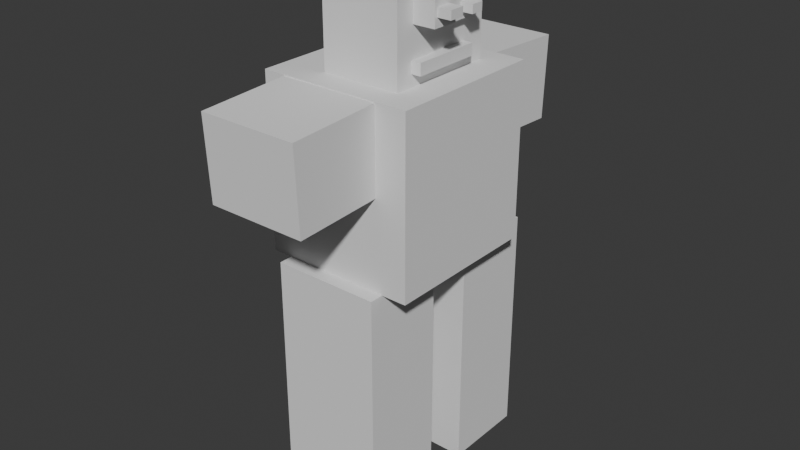 # Source: mykyta.blend  (saved by Blender 5.2.45; exported with 4.5.12 LTS)
import bpy
from mathutils import Matrix  # noqa: F401  (used for matrix-valued properties, if any)

bpy.ops.wm.read_factory_settings(use_empty=True)
scene = bpy.context.scene
scene.name = 'Scene'

# ---- collections
col_collection = bpy.data.collections.new('Collection'); scene.collection.children.link(col_collection)

# ---- world
world_world = bpy.data.worlds.new('World'); scene.world = world_world
world_world.use_nodes = True; world_world.node_tree.nodes.clear()
_N = world_world.node_tree.nodes; _L = world_world.node_tree.links
n0 = _N.new('ShaderNodeOutputWorld'); n0.name = 'World Output'; n0.location = (200, 100)
n1 = _N.new('ShaderNodeBackground'); n1.name = 'Background'; n1.location = (-200, 100)
n1.inputs[0].default_value = (0.05088, 0.05088, 0.05088, 1.0)
_L.new(n1.outputs[0], n0.inputs[0])
n0.is_active_output = True
world_world.color = (0.05088, 0.05088, 0.05088)
world_world.sun_shadow_jitter_overblur = 0.0

# ---- meshes
me_cube_006 = bpy.data.meshes.new('Cube.006')
me_cube_006.from_pydata([(-1.11, -1.159, -1.252), (-1.11, -1.159, 1.252), (-1.11, 1.159, -1.252), (-1.11, 1.159, 1.252), (1.11, -1.159, -1.252), (1.11, -1.159, 1.252), (1.11, 1.159, -1.252), (1.11, 1.159, 1.252)], [], [(0, 1, 3, 2), (2, 3, 7, 6), (6, 7, 5, 4), (4, 5, 1, 0), (2, 6, 4, 0), (7, 3, 1, 5)])
_uv = me_cube_006.uv_layers.new(name='UVMap')
_uv.uv.foreach_set('vector', [0.375, 0.0, 0.625, 0.0, 0.625, 0.25, 0.375, 0.25, 0.375, 0.25, 0.625, 0.25, 0.625, 0.5, 0.375, 0.5, 0.375, 0.5, 0.625, 0.5, 0.625, 0.75, 0.375, 0.75, 0.375, 0.75, 0.625, 0.75, 0.625, 1.0, 0.375, 1.0, 0.125, 0.5, 0.375, 0.5, 0.375, 0.75, 0.125, 0.75, 0.625, 0.5, 0.875, 0.5, 0.875, 0.75, 0.625, 0.75])
me_cube_006.update()
me_cube_008 = bpy.data.meshes.new('Cube.008')
me_cube_008.from_pydata([(-0.5641, -0.4822, -0.5968), (-0.5641, -0.4822, 0.5968), (-0.5641, 0.4822, -0.5968), (-0.5641, 0.4822, 0.5968), (0.5641, -0.4822, -0.5968), (0.5641, -0.4822, 0.5968), (0.5641, 0.4822, -0.5968), (0.5641, 0.4822, 0.5968)], [], [(0, 1, 3, 2), (2, 3, 7, 6), (6, 7, 5, 4), (4, 5, 1, 0), (2, 6, 4, 0), (7, 3, 1, 5)])
_uv = me_cube_008.uv_layers.new(name='UVMap')
_uv.uv.foreach_set('vector', [0.375, 0.0, 0.625, 0.0, 0.625, 0.25, 0.375, 0.25, 0.375, 0.25, 0.625, 0.25, 0.625, 0.5, 0.375, 0.5, 0.375, 0.5, 0.625, 0.5, 0.625, 0.75, 0.375, 0.75, 0.375, 0.75, 0.625, 0.75, 0.625, 1.0, 0.375, 1.0, 0.125, 0.5, 0.375, 0.5, 0.375, 0.75, 0.125, 0.75, 0.625, 0.5, 0.875, 0.5, 0.875, 0.75, 0.625, 0.75])
me_cube_008.update()
me_cube_009 = bpy.data.meshes.new('Cube.009')
me_cube_009.from_pydata([(-0.7782, -0.6159, -1.711), (-0.7782, -0.6159, 1.711), (-0.7782, 0.6159, -1.711), (-0.7782, 0.6159, 1.711), (0.7782, -0.6159, -1.711), (0.7782, -0.6159, 1.711), (0.7782, 0.6159, -1.711), (0.7782, 0.6159, 1.711)], [], [(0, 1, 3, 2), (2, 3, 7, 6), (6, 7, 5, 4), (4, 5, 1, 0), (2, 6, 4, 0), (7, 3, 1, 5)])
_uv = me_cube_009.uv_layers.new(name='UVMap')
_uv.uv.foreach_set('vector', [0.375, 0.0, 0.625, 0.0, 0.625, 0.25, 0.375, 0.25, 0.375, 0.25, 0.625, 0.25, 0.625, 0.5, 0.375, 0.5, 0.375, 0.5, 0.625, 0.5, 0.625, 0.75, 0.375, 0.75, 0.375, 0.75, 0.625, 0.75, 0.625, 1.0, 0.375, 1.0, 0.125, 0.5, 0.375, 0.5, 0.375, 0.75, 0.125, 0.75, 0.625, 0.5, 0.875, 0.5, 0.875, 0.75, 0.625, 0.75])
me_cube_009.update()
me_cube_012 = bpy.data.meshes.new('Cube.012')
me_cube_012.from_pydata([(-0.572, -0.8063, -0.7353), (-0.572, -0.8063, 0.7353), (-0.572, 0.8063, -0.7353), (-0.572, 0.8063, 0.7353), (0.572, -0.8063, -0.7353), (0.572, -0.8063, 0.7353), (0.572, 0.8063, -0.7353), (0.572, 0.8063, 0.7353)], [], [(0, 1, 3, 2), (2, 3, 7, 6), (6, 7, 5, 4), (4, 5, 1, 0), (2, 6, 4, 0), (7, 3, 1, 5)])
_uv = me_cube_012.uv_layers.new(name='UVMap')
_uv.uv.foreach_set('vector', [0.375, 0.0, 0.625, 0.0, 0.625, 0.25, 0.375, 0.25, 0.375, 0.25, 0.625, 0.25, 0.625, 0.5, 0.375, 0.5, 0.375, 0.5, 0.625, 0.5, 0.625, 0.75, 0.375, 0.75, 0.375, 0.75, 0.625, 0.75, 0.625, 1.0, 0.375, 1.0, 0.125, 0.5, 0.375, 0.5, 0.375, 0.75, 0.125, 0.75, 0.625, 0.5, 0.875, 0.5, 0.875, 0.75, 0.625, 0.75])
me_cube_012.update()
me_cube_013 = bpy.data.meshes.new('Cube.013')
me_cube_013.from_pydata([(-0.1915, -0.177, -0.1577), (-0.1915, -0.177, 0.1577), (-0.1915, 0.177, -0.1577), (-0.1915, 0.177, 0.1577), (0.1915, -0.177, -0.1577), (0.1915, -0.177, 0.1577), (0.1915, 0.177, -0.1577), (0.1915, 0.177, 0.1577)], [], [(0, 1, 3, 2), (2, 3, 7, 6), (6, 7, 5, 4), (4, 5, 1, 0), (2, 6, 4, 0), (7, 3, 1, 5)])
_uv = me_cube_013.uv_layers.new(name='UVMap')
_uv.uv.foreach_set('vector', [0.375, 0.0, 0.625, 0.0, 0.625, 0.25, 0.375, 0.25, 0.375, 0.25, 0.625, 0.25, 0.625, 0.5, 0.375, 0.5, 0.375, 0.5, 0.625, 0.5, 0.625, 0.75, 0.375, 0.75, 0.375, 0.75, 0.625, 0.75, 0.625, 1.0, 0.375, 1.0, 0.125, 0.5, 0.375, 0.5, 0.375, 0.75, 0.125, 0.75, 0.625, 0.5, 0.875, 0.5, 0.875, 0.75, 0.625, 0.75])
me_cube_013.update()
me_cube_014 = bpy.data.meshes.new('Cube.014')
me_cube_014.from_pydata([(-0.2276, -0.1677, -0.05109), (-0.2276, -0.1677, 0.05109), (-0.2276, 0.1677, -0.05109), (-0.2276, 0.1677, 0.05109), (0.2276, -0.1677, -0.05109), (0.2276, -0.1677, 0.05109), (0.2276, 0.1677, -0.05109), (0.2276, 0.1677, 0.05109)], [], [(0, 1, 3, 2), (2, 3, 7, 6), (6, 7, 5, 4), (4, 5, 1, 0), (2, 6, 4, 0), (7, 3, 1, 5)])
_uv = me_cube_014.uv_layers.new(name='UVMap')
_uv.uv.foreach_set('vector', [0.375, 0.0, 0.625, 0.0, 0.625, 0.25, 0.375, 0.25, 0.375, 0.25, 0.625, 0.25, 0.625, 0.5, 0.375, 0.5, 0.375, 0.5, 0.625, 0.5, 0.625, 0.75, 0.375, 0.75, 0.375, 0.75, 0.625, 0.75, 0.625, 1.0, 0.375, 1.0, 0.125, 0.5, 0.375, 0.5, 0.375, 0.75, 0.125, 0.75, 0.625, 0.5, 0.875, 0.5, 0.875, 0.75, 0.625, 0.75])
me_cube_014.update()
me_cube_015 = bpy.data.meshes.new('Cube.015')
me_cube_015.from_pydata([(-0.4972, -0.08211, -0.06816), (-0.4972, -0.08211, 0.06816), (-0.4972, 0.08211, -0.06816), (-0.4972, 0.08211, 0.06816), (0.4972, -0.08211, -0.06816), (0.4972, -0.08211, 0.06816), (0.4972, 0.08211, -0.06816), (0.4972, 0.08211, 0.06816)], [], [(0, 1, 3, 2), (2, 3, 7, 6), (6, 7, 5, 4), (4, 5, 1, 0), (2, 6, 4, 0), (7, 3, 1, 5)])
_uv = me_cube_015.uv_layers.new(name='UVMap')
_uv.uv.foreach_set('vector', [0.375, 0.0, 0.625, 0.0, 0.625, 0.25, 0.375, 0.25, 0.375, 0.25, 0.625, 0.25, 0.625, 0.5, 0.375, 0.5, 0.375, 0.5, 0.625, 0.5, 0.625, 0.75, 0.375, 0.75, 0.375, 0.75, 0.625, 0.75, 0.625, 1.0, 0.375, 1.0, 0.125, 0.5, 0.375, 0.5, 0.375, 0.75, 0.125, 0.75, 0.625, 0.5, 0.875, 0.5, 0.875, 0.75, 0.625, 0.75])
me_cube_015.update()
me_cube_016 = bpy.data.meshes.new('Cube.016')
me_cube_016.from_pydata([(-0.09257, -0.06025, -0.08957), (-0.09257, -0.06025, 0.08957), (-0.09257, 0.06025, -0.08957), (-0.09257, 0.06025, 0.08957), (0.09257, -0.06025, -0.08957), (0.09257, -0.06025, 0.08957), (0.09257, 0.06025, -0.08957), (0.09257, 0.06025, 0.08957)], [], [(0, 1, 3, 2), (2, 3, 7, 6), (6, 7, 5, 4), (4, 5, 1, 0), (2, 6, 4, 0), (7, 3, 1, 5)])
_uv = me_cube_016.uv_layers.new(name='UVMap')
_uv.uv.foreach_set('vector', [0.375, 0.0, 0.625, 0.0, 0.625, 0.25, 0.375, 0.25, 0.375, 0.25, 0.625, 0.25, 0.625, 0.5, 0.375, 0.5, 0.375, 0.5, 0.625, 0.5, 0.625, 0.75, 0.375, 0.75, 0.375, 0.75, 0.625, 0.75, 0.625, 1.0, 0.375, 1.0, 0.125, 0.5, 0.375, 0.5, 0.375, 0.75, 0.125, 0.75, 0.625, 0.5, 0.875, 0.5, 0.875, 0.75, 0.625, 0.75])
me_cube_016.update()
me_cube_017 = bpy.data.meshes.new('Cube.017')
me_cube_017.from_pydata([(-0.109, -0.05993, -0.09741), (-0.109, -0.05993, 0.09741), (-0.109, 0.05993, -0.09741), (-0.109, 0.05993, 0.09741), (0.109, -0.05993, -0.09741), (0.109, -0.05993, 0.09741), (0.109, 0.05993, -0.09741), (0.109, 0.05993, 0.09741)], [], [(0, 1, 3, 2), (2, 3, 7, 6), (6, 7, 5, 4), (4, 5, 1, 0), (2, 6, 4, 0), (7, 3, 1, 5)])
_uv = me_cube_017.uv_layers.new(name='UVMap')
_uv.uv.foreach_set('vector', [0.375, 0.0, 0.625, 0.0, 0.625, 0.25, 0.375, 0.25, 0.375, 0.25, 0.625, 0.25, 0.625, 0.5, 0.375, 0.5, 0.375, 0.5, 0.625, 0.5, 0.625, 0.75, 0.375, 0.75, 0.375, 0.75, 0.625, 0.75, 0.625, 1.0, 0.375, 1.0, 0.125, 0.5, 0.375, 0.5, 0.375, 0.75, 0.125, 0.75, 0.625, 0.5, 0.875, 0.5, 0.875, 0.75, 0.625, 0.75])
me_cube_017.update()
me_cube_019 = bpy.data.meshes.new('Cube.019')
me_cube_019.from_pydata([(-0.7782, -0.6159, -1.711), (-0.7782, -0.6159, 1.711), (-0.7782, 0.6159, -1.711), (-0.7782, 0.6159, 1.711), (0.7782, -0.6159, -1.711), (0.7782, -0.6159, 1.711), (0.7782, 0.6159, -1.711), (0.7782, 0.6159, 1.711)], [], [(0, 1, 3, 2), (2, 3, 7, 6), (6, 7, 5, 4), (4, 5, 1, 0), (2, 6, 4, 0), (7, 3, 1, 5)])
_uv = me_cube_019.uv_layers.new(name='UVMap')
_uv.uv.foreach_set('vector', [0.375, 0.0, 0.625, 0.0, 0.625, 0.25, 0.375, 0.25, 0.375, 0.25, 0.625, 0.25, 0.625, 0.5, 0.375, 0.5, 0.375, 0.5, 0.625, 0.5, 0.625, 0.75, 0.375, 0.75, 0.375, 0.75, 0.625, 0.75, 0.625, 1.0, 0.375, 1.0, 0.125, 0.5, 0.375, 0.5, 0.375, 0.75, 0.125, 0.75, 0.625, 0.5, 0.875, 0.5, 0.875, 0.75, 0.625, 0.75])
me_cube_019.update()
me_cube_020 = bpy.data.meshes.new('Cube.020')
me_cube_020.from_pydata([(-0.5641, -0.4822, -0.5968), (-0.5641, -0.4822, 0.5968), (-0.5641, 0.4822, -0.5968), (-0.5641, 0.4822, 0.5968), (0.5641, -0.4822, -0.5968), (0.5641, -0.4822, 0.5968), (0.5641, 0.4822, -0.5968), (0.5641, 0.4822, 0.5968)], [], [(0, 1, 3, 2), (2, 3, 7, 6), (6, 7, 5, 4), (4, 5, 1, 0), (2, 6, 4, 0), (7, 3, 1, 5)])
_uv = me_cube_020.uv_layers.new(name='UVMap')
_uv.uv.foreach_set('vector', [0.375, 0.0, 0.625, 0.0, 0.625, 0.25, 0.375, 0.25, 0.375, 0.25, 0.625, 0.25, 0.625, 0.5, 0.375, 0.5, 0.375, 0.5, 0.625, 0.5, 0.625, 0.75, 0.375, 0.75, 0.375, 0.75, 0.625, 0.75, 0.625, 1.0, 0.375, 1.0, 0.125, 0.5, 0.375, 0.5, 0.375, 0.75, 0.125, 0.75, 0.625, 0.5, 0.875, 0.5, 0.875, 0.75, 0.625, 0.75])
me_cube_020.update()
arm_armature = bpy.data.armatures.new('Armature')  # bones are not reproduced

# ---- objects
ob_cube = bpy.data.objects.new('Cube', me_cube_006)
ob_cube_002 = bpy.data.objects.new('Cube.002', me_cube_008)
ob_cube_003 = bpy.data.objects.new('Cube.003', me_cube_009)
ob_cube_006 = bpy.data.objects.new('Cube.006', me_cube_012)
ob_cube_007 = bpy.data.objects.new('Cube.007', me_cube_013)
ob_cube_008 = bpy.data.objects.new('Cube.008', me_cube_014)
ob_cube_009 = bpy.data.objects.new('Cube.009', me_cube_015)
ob_cube_010 = bpy.data.objects.new('Cube.010', me_cube_016)
ob_cube_011 = bpy.data.objects.new('Cube.011', me_cube_017)
ob_cube_004 = bpy.data.objects.new('Cube.004', me_cube_019)
ob_cube_001 = bpy.data.objects.new('Cube.001', me_cube_020)
ob_armature = bpy.data.objects.new('Armature', arm_armature)

# ---- transforms, parenting, visibility, modifiers, constraints
ob_cube.parent = ob_armature
ob_cube.matrix_parent_inverse = Matrix(((1.0, -0.0, 0.0, -8.888), (-0.0, 1.0, -0.0, -0.04764), (0.0, -0.0, 0.4544, -3.15), (-0.0, 0.0, -0.0, 1.0)))
ob_cube.location = (7.777, 0.02009, 8.015)
_vg = ob_cube.vertex_groups.new(name='Bone')
for _i, _w in zip([2, 3, 6], [0.3808, 0.006537, 0.001574]): _vg.add([_i], _w, 'REPLACE')
_vg = ob_cube.vertex_groups.new(name='Bone.005')
_vg = ob_cube.vertex_groups.new(name='Bone.006')
for _i, _w in zip([0, 1, 3, 4, 5, 7], [0.04609, 0.7729, 0.07036, 0.05589, 0.8868, 0.08206]): _vg.add([_i], _w, 'REPLACE')
_vg = ob_cube.vertex_groups.new(name='Bone.008')
_vg = ob_cube.vertex_groups.new(name='Bone.007')
for _i, _w in zip([1, 2, 3, 5, 6, 7], [0.1095, 0.06968, 0.8468, 0.05424, 0.05139, 0.8348]): _vg.add([_i], _w, 'REPLACE')
_vg = ob_cube.vertex_groups.new(name='Bone.009')
_vg = ob_cube.vertex_groups.new(name='Bone.001')
for _i, _w in zip([2, 4, 6, 7], [0.07668, 0.05558, 0.8277, 0.06381]): _vg.add([_i], _w, 'REPLACE')
_vg = ob_cube.vertex_groups.new(name='Bone.004')
_vg = ob_cube.vertex_groups.new(name='Bone.002')
for _i, _w in zip([0, 1, 2, 3, 4, 5, 6], [0.466, 0.05721, 0.4217, 0.02157, 0.4406, 0.002313, 0.05608]): _vg.add([_i], _w, 'REPLACE')
_vg = ob_cube.vertex_groups.new(name='Bone.003')
for _i, _w in zip([0, 1, 2, 4, 5, 6], [0.4412, 0.05109, 0.0318, 0.4371, 0.0007081, 0.01058]): _vg.add([_i], _w, 'REPLACE')
_m = ob_cube.modifiers.new('Armature', 'ARMATURE')
_m.object = ob_armature
ob_cube_002.parent = ob_armature
ob_cube_002.matrix_parent_inverse = Matrix(((1.0, -0.0, 0.0, -8.888), (-0.0, 1.0, -0.0, -0.04764), (0.0, -0.0, 0.4544, -3.15), (-0.0, 0.0, -0.0, 1.0)))
ob_cube_002.location = (7.713, 1.724, 8.627)
ob_cube_002.rotation_euler = (4.575e-08, -3.095, 1.571)
ob_cube_002.scale = (1.246, 1.492, 1.0)
_vg = ob_cube_002.vertex_groups.new(name='Bone')
_vg = ob_cube_002.vertex_groups.new(name='Bone.005')
_vg = ob_cube_002.vertex_groups.new(name='Bone.006')
_vg = ob_cube_002.vertex_groups.new(name='Bone.008')
_vg = ob_cube_002.vertex_groups.new(name='Bone.007')
_vg = ob_cube_002.vertex_groups.new(name='Bone.009')
_vg.add([0, 1, 2, 3, 4, 5, 6, 7], 1.0, 'REPLACE')
_vg = ob_cube_002.vertex_groups.new(name='Bone.001')
_vg = ob_cube_002.vertex_groups.new(name='Bone.004')
_vg = ob_cube_002.vertex_groups.new(name='Bone.002')
_vg = ob_cube_002.vertex_groups.new(name='Bone.003')
_m = ob_cube_002.modifiers.new('Armature', 'ARMATURE')
_m.object = ob_armature
ob_cube_003.parent = ob_armature
ob_cube_003.matrix_parent_inverse = Matrix(((1.0, -0.0, 0.0, -8.888), (-0.0, 1.0, -0.0, -0.04764), (0.0, -0.0, 0.4544, -3.15), (-0.0, 0.0, -0.0, 1.0)))
ob_cube_003.location = (7.741, -0.7243, 5.052)
ob_cube_003.rotation_euler = (-0.0, 3.142, -0.0)
_vg = ob_cube_003.vertex_groups.new(name='Bone')
_vg = ob_cube_003.vertex_groups.new(name='Bone.005')
_vg = ob_cube_003.vertex_groups.new(name='Bone.006')
_vg = ob_cube_003.vertex_groups.new(name='Bone.008')
_vg = ob_cube_003.vertex_groups.new(name='Bone.007')
_vg = ob_cube_003.vertex_groups.new(name='Bone.009')
_vg = ob_cube_003.vertex_groups.new(name='Bone.001')
_vg = ob_cube_003.vertex_groups.new(name='Bone.004')
_vg = ob_cube_003.vertex_groups.new(name='Bone.002')
for _i, _w in zip([0, 1, 2, 3, 4, 5, 6, 7], [0.5216, 0.01212, 0.9204, 0.05123, 0.5391, 0.03338, 0.8952, 0.06141]): _vg.add([_i], _w, 'REPLACE')
_vg = ob_cube_003.vertex_groups.new(name='Bone.003')
for _i, _w in zip([0, 1, 2, 3, 4, 5, 6, 7], [0.4784, 0.9689, 0.0796, 0.9488, 0.4609, 0.9583, 0.1048, 0.9386]): _vg.add([_i], _w, 'REPLACE')
_m = ob_cube_003.modifiers.new('Armature', 'ARMATURE')
_m.object = ob_armature
ob_cube_006.parent = ob_armature
ob_cube_006.matrix_parent_inverse = Matrix(((1.0, -0.0, 0.0, -8.888), (-0.0, 1.0, -0.0, -0.04764), (0.0, -0.0, 0.4544, -3.15), (-0.0, 0.0, -0.0, 1.0)))
ob_cube_006.location = (7.886, 0.03746, 10.0)
_vg = ob_cube_006.vertex_groups.new(name='Bone')
_vg = ob_cube_006.vertex_groups.new(name='Bone.005')
for _i, _w in zip([1, 2, 3, 4, 5, 6, 7], [0.2431, 0.05985, 0.3931, 0.03175, 0.3055, 0.05562, 0.7152]): _vg.add([_i], _w, 'REPLACE')
_vg = ob_cube_006.vertex_groups.new(name='Bone.006')
for _i, _w in zip([0, 1, 2, 3, 4, 5, 6, 7], [0.9068, 0.5671, 0.1355, 0.2339, 0.8515, 0.5314, 0.06869, 0.1019]): _vg.add([_i], _w, 'REPLACE')
_vg = ob_cube_006.vertex_groups.new(name='Bone.008')
_vg = ob_cube_006.vertex_groups.new(name='Bone.007')
for _i, _w in zip([0, 1, 2, 3, 4, 5, 6, 7], [0.06956, 0.1897, 0.8047, 0.373, 0.1076, 0.1631, 0.8757, 0.183]): _vg.add([_i], _w, 'REPLACE')
_vg = ob_cube_006.vertex_groups.new(name='Bone.009')
_vg = ob_cube_006.vertex_groups.new(name='Bone.001')
_vg = ob_cube_006.vertex_groups.new(name='Bone.004')
_vg = ob_cube_006.vertex_groups.new(name='Bone.002')
_vg = ob_cube_006.vertex_groups.new(name='Bone.003')
_m = ob_cube_006.modifiers.new('Armature', 'ARMATURE')
_m.object = ob_armature
ob_cube_007.parent = ob_armature
ob_cube_007.matrix_parent_inverse = Matrix(((1.0, -0.0, 0.0, -8.888), (-0.0, 1.0, -0.0, -0.04764), (0.0, -0.0, 0.4544, -3.15), (-0.0, 0.0, -0.0, 1.0)))
ob_cube_007.location = (8.616, -0.2986, 10.2)
ob_cube_007.rotation_euler = (1.571, -0.0, 1.571)
_vg = ob_cube_007.vertex_groups.new(name='Bone')
_vg = ob_cube_007.vertex_groups.new(name='Bone.005')
for _i, _w in zip([0, 1, 2, 3, 4, 5, 6, 7], [0.9469, 0.9508, 0.939, 0.9477, 0.935, 0.9444, 0.9121, 0.939]): _vg.add([_i], _w, 'REPLACE')
_vg = ob_cube_007.vertex_groups.new(name='Bone.006')
_vg = ob_cube_007.vertex_groups.new(name='Bone.008')
for _i, _w in zip([0, 1, 2, 3, 4, 5, 6, 7], [0.05312, 0.04839, 0.06104, 0.05231, 0.06498, 0.05565, 0.08792, 0.06098]): _vg.add([_i], _w, 'REPLACE')
_vg = ob_cube_007.vertex_groups.new(name='Bone.007')
_vg = ob_cube_007.vertex_groups.new(name='Bone.009')
_vg = ob_cube_007.vertex_groups.new(name='Bone.001')
_vg = ob_cube_007.vertex_groups.new(name='Bone.004')
_vg = ob_cube_007.vertex_groups.new(name='Bone.002')
_vg = ob_cube_007.vertex_groups.new(name='Bone.003')
_m = ob_cube_007.modifiers.new('Armature', 'ARMATURE')
_m.object = ob_armature
ob_cube_008.parent = ob_armature
ob_cube_008.matrix_parent_inverse = Matrix(((1.0, -0.0, 0.0, -8.888), (-0.0, 1.0, -0.0, -0.04764), (0.0, -0.0, 0.4544, -3.15), (-0.0, 0.0, -0.0, 1.0)))
ob_cube_008.location = (8.509, 0.3626, 10.09)
ob_cube_008.rotation_euler = (1.571, -0.0, 1.571)
_vg = ob_cube_008.vertex_groups.new(name='Bone')
for _i, _w in zip([0, 1, 2, 3, 4, 5, 6, 7], [0.03087, 0.02683, 0.05633, 0.04845, 0.01544, 0.01357, 0.0197, 0.01819]): _vg.add([_i], _w, 'REPLACE')
_vg = ob_cube_008.vertex_groups.new(name='Bone.005')
for _i, _w in zip([0, 1, 2, 3, 4, 5, 6, 7], [0.8787, 0.8848, 0.831, 0.8523, 0.9018, 0.9047, 0.8955, 0.8977]): _vg.add([_i], _w, 'REPLACE')
_vg = ob_cube_008.vertex_groups.new(name='Bone.006')
for _i, _w in zip([0, 1, 2, 3, 4, 5, 6, 7], [0.03087, 0.02683, 0.05633, 0.04845, 0.01544, 0.01357, 0.0197, 0.01819]): _vg.add([_i], _w, 'REPLACE')
_vg = ob_cube_008.vertex_groups.new(name='Bone.008')
_vg = ob_cube_008.vertex_groups.new(name='Bone.007')
for _i, _w in zip([0, 1, 2, 3, 4, 5, 6, 7], [0.03087, 0.02683, 0.05633, 0.04845, 0.01544, 0.01357, 0.0197, 0.01819]): _vg.add([_i], _w, 'REPLACE')
_vg = ob_cube_008.vertex_groups.new(name='Bone.009')
_vg = ob_cube_008.vertex_groups.new(name='Bone.001')
_vg = ob_cube_008.vertex_groups.new(name='Bone.004')
_vg = ob_cube_008.vertex_groups.new(name='Bone.002')
_vg = ob_cube_008.vertex_groups.new(name='Bone.003')
_m = ob_cube_008.modifiers.new('Armature', 'ARMATURE')
_m.object = ob_armature
ob_cube_009.parent = ob_armature
ob_cube_009.matrix_parent_inverse = Matrix(((1.0, -0.0, 0.0, -8.888), (-0.0, 1.0, -0.0, -0.04764), (0.0, -0.0, 0.4544, -3.15), (-0.0, 0.0, -0.0, 1.0)))
ob_cube_009.location = (8.526, -0.01604, 9.514)
ob_cube_009.rotation_euler = (1.571, -0.0, 1.571)
_vg = ob_cube_009.vertex_groups.new(name='Bone')
_vg = ob_cube_009.vertex_groups.new(name='Bone.005')
for _i, _w in zip([0, 1, 2, 3, 4, 5, 6, 7], [0.8001, 0.8058, 0.7845, 0.8003, 0.7011, 0.7007, 0.6905, 0.6618]): _vg.add([_i], _w, 'REPLACE')
_vg = ob_cube_009.vertex_groups.new(name='Bone.006')
for _i, _w in zip([0, 1, 2, 3, 4, 5, 6, 7], [0.0958, 0.09122, 0.1102, 0.09619, 0.02094, 0.01849, 0.02026, 0.01819]): _vg.add([_i], _w, 'REPLACE')
_vg = ob_cube_009.vertex_groups.new(name='Bone.008')
_vg = ob_cube_009.vertex_groups.new(name='Bone.007')
for _i, _w in zip([0, 1, 2, 3, 4, 5, 6, 7], [0.1041, 0.1029, 0.1052, 0.1035, 0.2634, 0.2651, 0.2743, 0.3041]): _vg.add([_i], _w, 'REPLACE')
_vg = ob_cube_009.vertex_groups.new(name='Bone.009')
_vg = ob_cube_009.vertex_groups.new(name='Bone.001')
_vg = ob_cube_009.vertex_groups.new(name='Bone.004')
_vg = ob_cube_009.vertex_groups.new(name='Bone.002')
_vg = ob_cube_009.vertex_groups.new(name='Bone.003')
_m = ob_cube_009.modifiers.new('Armature', 'ARMATURE')
_m.object = ob_armature
ob_cube_010.parent = ob_armature
ob_cube_010.matrix_parent_inverse = Matrix(((1.0, -0.0, 0.0, -8.888), (-0.0, 1.0, -0.0, -0.04764), (0.0, -0.0, 0.4544, -3.15), (-0.0, 0.0, -0.0, 1.0)))
ob_cube_010.location = (8.65, 0.3609, 10.08)
ob_cube_010.rotation_euler = (1.571, -0.0, 1.571)
_vg = ob_cube_010.vertex_groups.new(name='Bone')
_vg = ob_cube_010.vertex_groups.new(name='Bone.005')
for _i, _w in zip([0, 1, 2, 3, 4, 5, 6, 7], [0.9068, 0.9142, 0.905, 0.9133, 0.9127, 0.9167, 0.9128, 0.9166]): _vg.add([_i], _w, 'REPLACE')
_vg = ob_cube_010.vertex_groups.new(name='Bone.006')
_vg = ob_cube_010.vertex_groups.new(name='Bone.008')
_vg = ob_cube_010.vertex_groups.new(name='Bone.007')
for _i, _w in zip([0, 1, 2, 3, 4, 5, 6, 7], [0.06033, 0.05659, 0.06428, 0.05766, 0.05757, 0.05507, 0.05797, 0.05531]): _vg.add([_i], _w, 'REPLACE')
_vg = ob_cube_010.vertex_groups.new(name='Bone.009')
for _i, _w in zip([0, 1, 2, 3, 4, 5, 6, 7], [0.0157, 0.008516, 0.01142, 0.008024, 0.0095, 0.006458, 0.008379, 0.006155]): _vg.add([_i], _w, 'REPLACE')
_vg = ob_cube_010.vertex_groups.new(name='Bone.001')
_vg = ob_cube_010.vertex_groups.new(name='Bone.004')
_vg = ob_cube_010.vertex_groups.new(name='Bone.002')
_vg = ob_cube_010.vertex_groups.new(name='Bone.003')
_m = ob_cube_010.modifiers.new('Armature', 'ARMATURE')
_m.object = ob_armature
ob_cube_011.parent = ob_armature
ob_cube_011.matrix_parent_inverse = Matrix(((1.0, -0.0, 0.0, -8.888), (-0.0, 1.0, -0.0, -0.04764), (0.0, -0.0, 0.4544, -3.15), (-0.0, 0.0, -0.0, 1.0)))
ob_cube_011.location = (8.871, -0.3378, 10.21)
ob_cube_011.rotation_euler = (1.571, -0.0, 1.571)
_vg = ob_cube_011.vertex_groups.new(name='Bone')
for _i, _w in zip([0, 1, 2, 3, 4, 5, 6, 7], [0.06254, 0.05967, 0.06562, 0.0602, 0.06089, 0.0592, 0.06112, 0.05908]): _vg.add([_i], _w, 'REPLACE')
_vg = ob_cube_011.vertex_groups.new(name='Bone.005')
for _i, _w in zip([0, 1, 2, 3, 4, 5, 6, 7], [0.8042, 0.8119, 0.7977, 0.8107, 0.8038, 0.8106, 0.7999, 0.8105]): _vg.add([_i], _w, 'REPLACE')
_vg = ob_cube_011.vertex_groups.new(name='Bone.006')
_vg = ob_cube_011.vertex_groups.new(name='Bone.008')
for _i, _w in zip([0, 1, 2, 3, 4, 5, 6, 7], [0.07067, 0.06875, 0.07111, 0.0689, 0.07444, 0.07099, 0.07784, 0.07132]): _vg.add([_i], _w, 'REPLACE')
_vg = ob_cube_011.vertex_groups.new(name='Bone.007')
for _i, _w in zip([0, 1, 2, 3, 4, 5, 6, 7], [0.06254, 0.05967, 0.06562, 0.0602, 0.06089, 0.0592, 0.06112, 0.05908]): _vg.add([_i], _w, 'REPLACE')
_vg = ob_cube_011.vertex_groups.new(name='Bone.009')
_vg = ob_cube_011.vertex_groups.new(name='Bone.001')
_vg = ob_cube_011.vertex_groups.new(name='Bone.004')
_vg = ob_cube_011.vertex_groups.new(name='Bone.002')
_vg = ob_cube_011.vertex_groups.new(name='Bone.003')
_m = ob_cube_011.modifiers.new('Armature', 'ARMATURE')
_m.object = ob_armature
ob_cube_004.parent = ob_armature
ob_cube_004.matrix_parent_inverse = Matrix(((1.0, -0.0, 0.0, -8.888), (-0.0, 1.0, -0.0, -0.04764), (0.0, -0.0, 0.4544, -3.15), (-0.0, 0.0, -0.0, 1.0)))
ob_cube_004.location = (7.801, 1.088, 5.052)
ob_cube_004.rotation_euler = (-0.0, 3.142, -0.0)
_vg = ob_cube_004.vertex_groups.new(name='Bone')
_vg = ob_cube_004.vertex_groups.new(name='Bone.005')
_vg = ob_cube_004.vertex_groups.new(name='Bone.006')
_vg = ob_cube_004.vertex_groups.new(name='Bone.008')
_vg = ob_cube_004.vertex_groups.new(name='Bone.007')
_vg = ob_cube_004.vertex_groups.new(name='Bone.009')
_vg = ob_cube_004.vertex_groups.new(name='Bone.001')
for _i, _w in zip([0, 1, 2, 4, 6], [0.8962, 0.02091, 0.5184, 0.2257, 0.4722]): _vg.add([_i], _w, 'REPLACE')
_vg = ob_cube_004.vertex_groups.new(name='Bone.004')
for _i, _w in zip([0, 1, 2, 3, 4, 5, 6, 7], [0.1038, 0.9645, 0.4816, 0.9816, 0.7743, 0.9823, 0.5278, 0.9785]): _vg.add([_i], _w, 'REPLACE')
_vg = ob_cube_004.vertex_groups.new(name='Bone.002')
_vg = ob_cube_004.vertex_groups.new(name='Bone.003')
_m = ob_cube_004.modifiers.new('Armature', 'ARMATURE')
_m.object = ob_armature
ob_cube_001.parent = ob_armature
ob_cube_001.matrix_parent_inverse = Matrix(((1.0, -0.0, 0.0, -8.888), (-0.0, 1.0, -0.0, -0.04764), (0.0, -0.0, 0.4544, -3.15), (-0.0, 0.0, -0.0, 1.0)))
ob_cube_001.location = (7.713, -1.724, 8.627)
ob_cube_001.rotation_euler = (4.575e-08, 3.095, 1.571)
ob_cube_001.scale = (1.246, 1.492, 1.0)
_vg = ob_cube_001.vertex_groups.new(name='Bone')
_vg = ob_cube_001.vertex_groups.new(name='Bone.005')
_vg = ob_cube_001.vertex_groups.new(name='Bone.006')
_vg = ob_cube_001.vertex_groups.new(name='Bone.008')
_vg.add([0, 1, 2, 3, 4, 5, 6, 7], 1.0, 'REPLACE')
_vg = ob_cube_001.vertex_groups.new(name='Bone.007')
_vg = ob_cube_001.vertex_groups.new(name='Bone.009')
_vg = ob_cube_001.vertex_groups.new(name='Bone.001')
_vg = ob_cube_001.vertex_groups.new(name='Bone.004')
_vg = ob_cube_001.vertex_groups.new(name='Bone.002')
_vg = ob_cube_001.vertex_groups.new(name='Bone.003')
_m = ob_cube_001.modifiers.new('Armature', 'ARMATURE')
_m.object = ob_armature
ob_armature.location = (8.888, 0.04764, 6.933)
ob_armature.scale = (1.0, 1.0, 2.201)
ob_armature.show_in_front = True

# ---- collection membership
col_collection.objects.link(ob_cube)
col_collection.objects.link(ob_cube_002)
col_collection.objects.link(ob_cube_003)
col_collection.objects.link(ob_cube_006)
col_collection.objects.link(ob_cube_007)
col_collection.objects.link(ob_cube_008)
col_collection.objects.link(ob_cube_009)
col_collection.objects.link(ob_cube_010)
col_collection.objects.link(ob_cube_011)
col_collection.objects.link(ob_cube_004)
col_collection.objects.link(ob_cube_001)
col_collection.objects.link(ob_armature)

# ---- scene / render settings (as saved in the file)
scene.frame_start = 1; scene.frame_end = 250; scene.frame_set(1)
scene.render.engine = 'BLENDER_EEVEE_NEXT'
scene.render.bake_bias = 0.0
scene.render.bake_samples = 0
scene.render.compositor_device = 'GPU'
scene.eevee.use_volume_custom_range = False
scene.eevee.fast_gi_thickness_near = 0.1
scene.eevee.fast_gi_thickness_far = 0.0
scene.eevee.ray_tracing_options.screen_trace_thickness = 0.1
bpy.context.view_layer.update()

# ---- added for rendering (the .blend has no active camera and no usable light): camera, sun
cam_auto = bpy.data.cameras.new('AutoCamera')
cam_auto.lens = 50.0
cam_auto.sensor_width = 36.0
cam_auto.clip_end = 1000.0
ob_auto_camera = bpy.data.objects.new('AutoCamera', cam_auto)
scene.collection.objects.link(ob_auto_camera)
ob_auto_camera.location = (16.2003, -10.0105, 13.7455)
ob_auto_camera.rotation_euler = (1.09748, -7.21219e-08, 0.694738)
scene.camera = ob_auto_camera
light_auto_sun = bpy.data.lights.new('AutoSun', 'SUN')
light_auto_sun.energy = 3.0
light_auto_sun.angle = 0.0523599
ob_auto_sun = bpy.data.objects.new('AutoSun', light_auto_sun)
scene.collection.objects.link(ob_auto_sun)
ob_auto_sun.rotation_euler = (0.872665, 0.174533, 0.523599)
bpy.context.view_layer.update()
